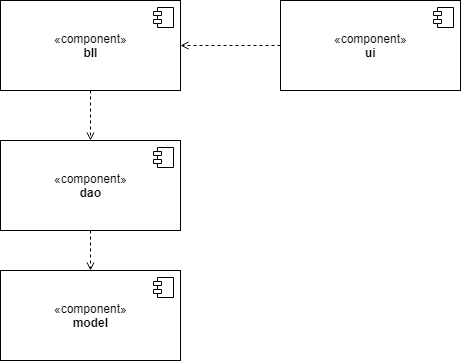

The diagram above was exported from draw.io. Its source (the exported page's mxGraphModel, read from the mxfile embedded in the PNG):
<mxGraphModel dx="840" dy="484" grid="1" gridSize="10" guides="1" tooltips="1" connect="1" arrows="1" fold="1" page="1" pageScale="1" pageWidth="827" pageHeight="1169" math="0" shadow="0">
  <root>
    <mxCell id="0" />
    <mxCell id="1" parent="0" />
    <mxCell id="3A5kezOF0jI8maTSOTAO-11" style="edgeStyle=orthogonalEdgeStyle;rounded=0;orthogonalLoop=1;jettySize=auto;html=1;exitX=0.5;exitY=1;exitDx=0;exitDy=0;entryX=0.5;entryY=0;entryDx=0;entryDy=0;dashed=1;endArrow=open;endFill=0;" edge="1" parent="1" source="3A5kezOF0jI8maTSOTAO-1" target="3A5kezOF0jI8maTSOTAO-3">
      <mxGeometry relative="1" as="geometry" />
    </mxCell>
    <mxCell id="3A5kezOF0jI8maTSOTAO-1" value="«component»&lt;br&gt;&lt;b&gt;bll&lt;/b&gt;" style="html=1;" vertex="1" parent="1">
      <mxGeometry x="80" y="120" width="180" height="90" as="geometry" />
    </mxCell>
    <mxCell id="3A5kezOF0jI8maTSOTAO-2" value="" style="shape=component;jettyWidth=8;jettyHeight=4;" vertex="1" parent="3A5kezOF0jI8maTSOTAO-1">
      <mxGeometry x="1" width="20" height="20" relative="1" as="geometry">
        <mxPoint x="-27" y="7" as="offset" />
      </mxGeometry>
    </mxCell>
    <mxCell id="3A5kezOF0jI8maTSOTAO-13" style="edgeStyle=orthogonalEdgeStyle;rounded=0;orthogonalLoop=1;jettySize=auto;html=1;exitX=0.5;exitY=1;exitDx=0;exitDy=0;entryX=0.5;entryY=0;entryDx=0;entryDy=0;dashed=1;endArrow=open;endFill=0;" edge="1" parent="1" source="3A5kezOF0jI8maTSOTAO-3" target="3A5kezOF0jI8maTSOTAO-5">
      <mxGeometry relative="1" as="geometry" />
    </mxCell>
    <mxCell id="3A5kezOF0jI8maTSOTAO-3" value="«component»&lt;br&gt;&lt;b&gt;dao&lt;/b&gt;" style="html=1;" vertex="1" parent="1">
      <mxGeometry x="80" y="260" width="180" height="90" as="geometry" />
    </mxCell>
    <mxCell id="3A5kezOF0jI8maTSOTAO-4" value="" style="shape=component;jettyWidth=8;jettyHeight=4;" vertex="1" parent="3A5kezOF0jI8maTSOTAO-3">
      <mxGeometry x="1" width="20" height="20" relative="1" as="geometry">
        <mxPoint x="-27" y="7" as="offset" />
      </mxGeometry>
    </mxCell>
    <mxCell id="3A5kezOF0jI8maTSOTAO-5" value="«component»&lt;br&gt;&lt;b&gt;model&lt;/b&gt;&lt;br&gt;" style="html=1;" vertex="1" parent="1">
      <mxGeometry x="80" y="390" width="180" height="90" as="geometry" />
    </mxCell>
    <mxCell id="3A5kezOF0jI8maTSOTAO-6" value="" style="shape=component;jettyWidth=8;jettyHeight=4;" vertex="1" parent="3A5kezOF0jI8maTSOTAO-5">
      <mxGeometry x="1" width="20" height="20" relative="1" as="geometry">
        <mxPoint x="-27" y="7" as="offset" />
      </mxGeometry>
    </mxCell>
    <mxCell id="3A5kezOF0jI8maTSOTAO-14" style="edgeStyle=orthogonalEdgeStyle;rounded=0;orthogonalLoop=1;jettySize=auto;html=1;exitX=0;exitY=0.5;exitDx=0;exitDy=0;dashed=1;endArrow=open;endFill=0;" edge="1" parent="1" source="3A5kezOF0jI8maTSOTAO-7" target="3A5kezOF0jI8maTSOTAO-1">
      <mxGeometry relative="1" as="geometry" />
    </mxCell>
    <mxCell id="3A5kezOF0jI8maTSOTAO-7" value="«component»&lt;br&gt;&lt;b&gt;ui&lt;/b&gt;&lt;br&gt;" style="html=1;" vertex="1" parent="1">
      <mxGeometry x="360" y="120" width="180" height="90" as="geometry" />
    </mxCell>
    <mxCell id="3A5kezOF0jI8maTSOTAO-8" value="" style="shape=component;jettyWidth=8;jettyHeight=4;" vertex="1" parent="3A5kezOF0jI8maTSOTAO-7">
      <mxGeometry x="1" width="20" height="20" relative="1" as="geometry">
        <mxPoint x="-27" y="7" as="offset" />
      </mxGeometry>
    </mxCell>
  </root>
</mxGraphModel>